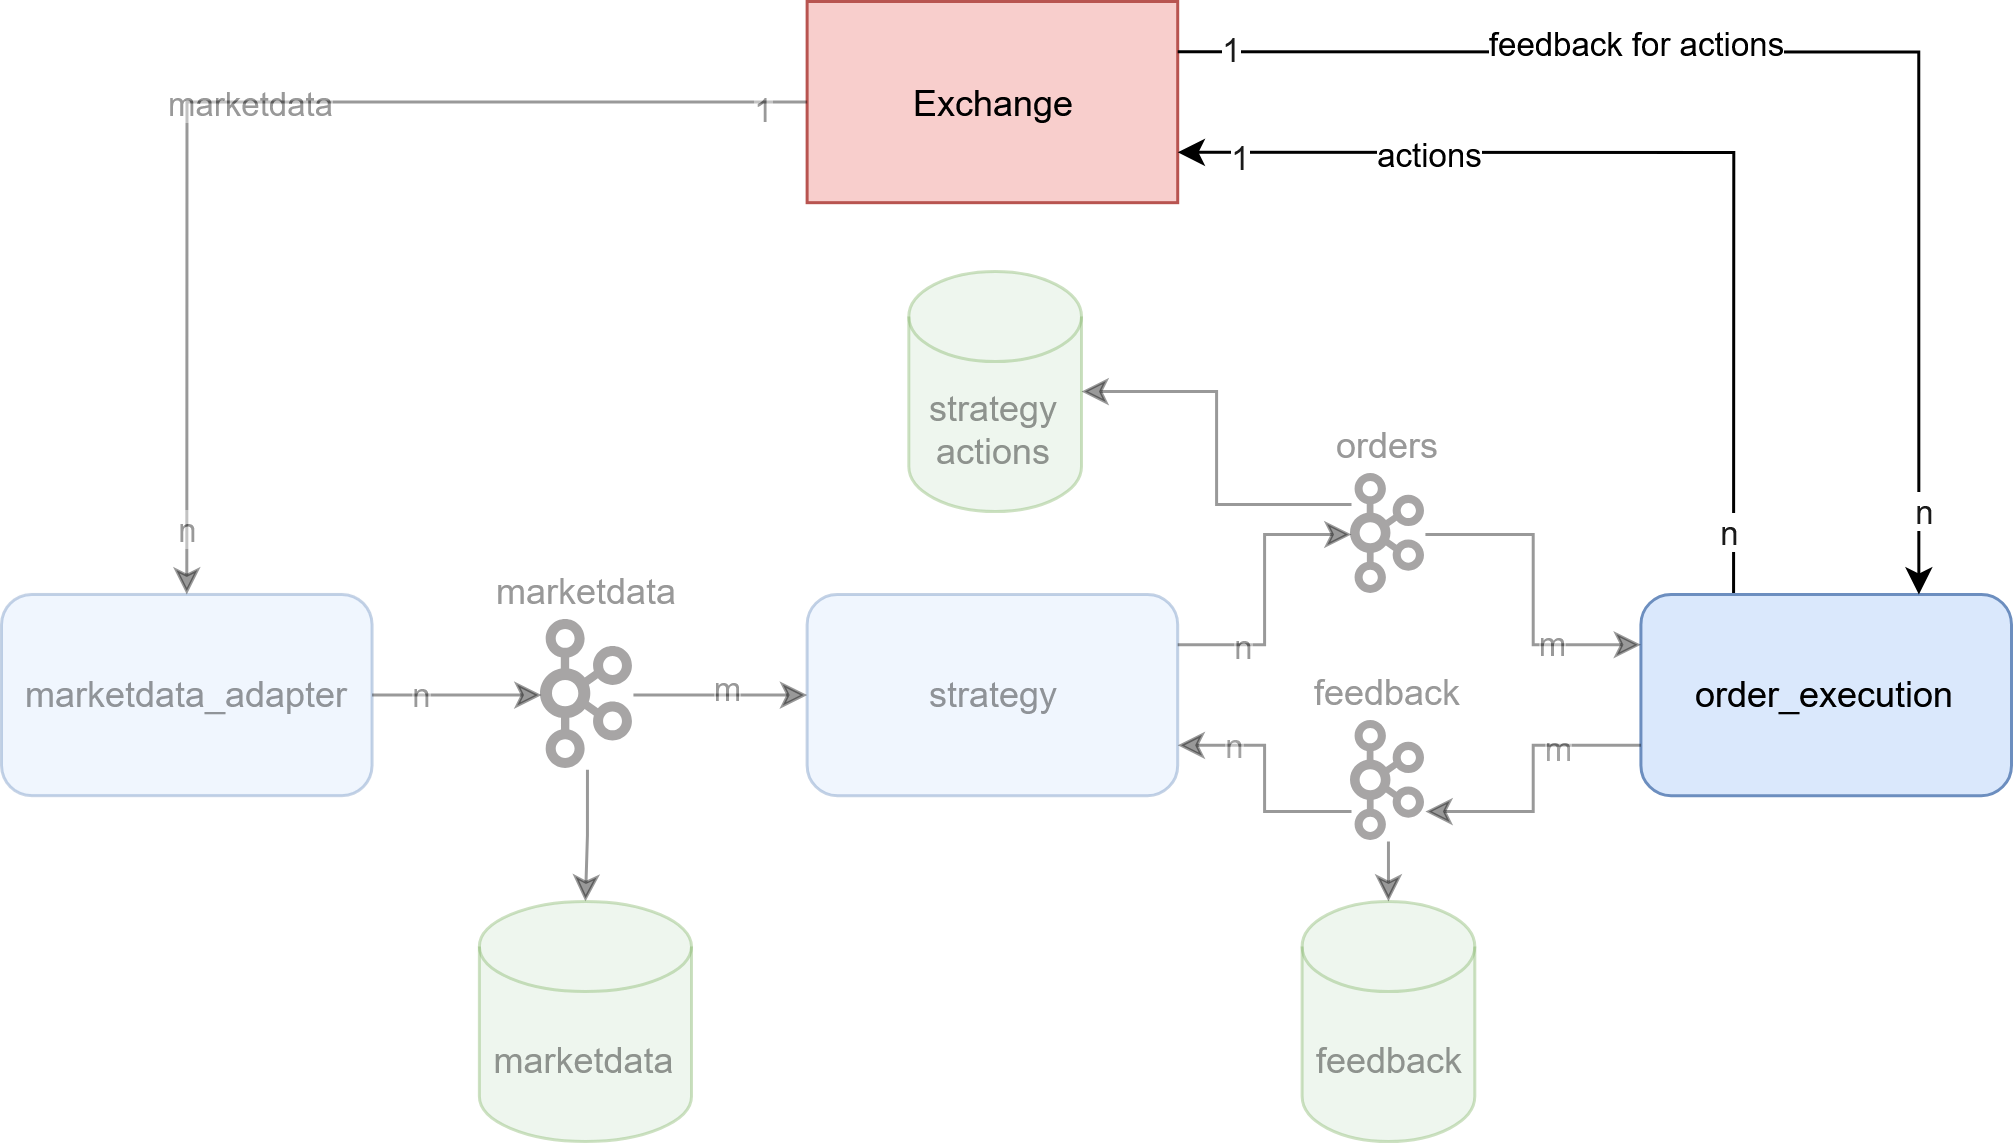

The diagram above was exported from draw.io. Its source (the exported page's mxGraphModel, read from the mxfile embedded in the PNG):
<mxGraphModel dx="1474" dy="799" grid="1" gridSize="10" guides="1" tooltips="1" connect="1" arrows="1" fold="1" page="1" pageScale="1" pageWidth="850" pageHeight="1100" background="none" math="0" shadow="0">
  <root>
    <mxCell id="0" />
    <mxCell id="1" parent="0" />
    <mxCell id="x1PVfPSBhp6ivKvTVOWP-2" value="marketdata_adapter" style="rounded=1;whiteSpace=wrap;html=1;fillColor=#dae8fc;strokeColor=#6c8ebf;textOpacity=40;fillOpacity=40;strokeOpacity=40;" parent="1" vertex="1">
      <mxGeometry x="40" y="367.65" width="123.52602266180142" height="67.05882352941177" as="geometry" />
    </mxCell>
    <mxCell id="x1PVfPSBhp6ivKvTVOWP-5" style="edgeStyle=orthogonalEdgeStyle;rounded=0;orthogonalLoop=1;jettySize=auto;html=1;exitX=1;exitY=0.5;exitDx=0;exitDy=0;entryX=0;entryY=0.5;entryDx=0;entryDy=0;textOpacity=40;fillOpacity=40;strokeOpacity=40;" parent="1" source="x1PVfPSBhp6ivKvTVOWP-2" target="iLl4sf8TZpeG5W6NkvIJ-1" edge="1">
      <mxGeometry relative="1" as="geometry" />
    </mxCell>
    <mxCell id="x1PVfPSBhp6ivKvTVOWP-19" value="n" style="edgeLabel;html=1;align=center;verticalAlign=middle;resizable=0;points=[];textOpacity=40;fillOpacity=40;strokeOpacity=40;" parent="x1PVfPSBhp6ivKvTVOWP-5" vertex="1" connectable="0">
      <mxGeometry x="-0.8564" relative="1" as="geometry">
        <mxPoint x="12" as="offset" />
      </mxGeometry>
    </mxCell>
    <mxCell id="x1PVfPSBhp6ivKvTVOWP-27" style="edgeStyle=orthogonalEdgeStyle;rounded=0;orthogonalLoop=1;jettySize=auto;html=1;exitX=0.5;exitY=1;exitDx=0;exitDy=0;entryX=0.5;entryY=0;entryDx=0;entryDy=0;entryPerimeter=0;textOpacity=40;fillOpacity=40;strokeOpacity=40;" parent="1" source="iLl4sf8TZpeG5W6NkvIJ-1" target="x1PVfPSBhp6ivKvTVOWP-26" edge="1">
      <mxGeometry relative="1" as="geometry" />
    </mxCell>
    <mxCell id="x1PVfPSBhp6ivKvTVOWP-1" value="Exchange" style="rounded=0;whiteSpace=wrap;html=1;fillColor=#f8cecc;strokeColor=#b85450;" parent="1" vertex="1">
      <mxGeometry x="308.5404263491454" y="170" width="123.52602266180142" height="67.05882352941177" as="geometry" />
    </mxCell>
    <mxCell id="x1PVfPSBhp6ivKvTVOWP-3" value="marketdata" style="endArrow=classic;html=1;rounded=0;entryX=0.5;entryY=0;entryDx=0;entryDy=0;exitX=0;exitY=0.5;exitDx=0;exitDy=0;edgeStyle=orthogonalEdgeStyle;textOpacity=40;fillOpacity=40;strokeOpacity=40;" parent="1" source="x1PVfPSBhp6ivKvTVOWP-1" target="x1PVfPSBhp6ivKvTVOWP-2" edge="1">
      <mxGeometry width="50" height="50" relative="1" as="geometry">
        <mxPoint x="390.8911081236797" y="757.6470588235294" as="sourcePoint" />
        <mxPoint x="442.3602842327636" y="701.7647058823529" as="targetPoint" />
      </mxGeometry>
    </mxCell>
    <mxCell id="x1PVfPSBhp6ivKvTVOWP-17" value="1" style="edgeLabel;html=1;align=center;verticalAlign=middle;resizable=0;points=[];textOpacity=40;fillOpacity=40;strokeOpacity=40;" parent="x1PVfPSBhp6ivKvTVOWP-3" vertex="1" connectable="0">
      <mxGeometry x="-0.9188" y="2" relative="1" as="geometry">
        <mxPoint as="offset" />
      </mxGeometry>
    </mxCell>
    <mxCell id="x1PVfPSBhp6ivKvTVOWP-18" value="n" style="edgeLabel;html=1;align=center;verticalAlign=middle;resizable=0;points=[];textOpacity=40;fillOpacity=40;strokeOpacity=40;" parent="x1PVfPSBhp6ivKvTVOWP-3" vertex="1" connectable="0">
      <mxGeometry x="0.8841" relative="1" as="geometry">
        <mxPoint as="offset" />
      </mxGeometry>
    </mxCell>
    <mxCell id="x1PVfPSBhp6ivKvTVOWP-4" value="strategy" style="rounded=1;whiteSpace=wrap;html=1;fillColor=#dae8fc;strokeColor=#6c8ebf;textOpacity=40;fillOpacity=40;strokeOpacity=40;" parent="1" vertex="1">
      <mxGeometry x="308.5404263491454" y="367.6476470588235" width="123.52602266180142" height="67.05882352941177" as="geometry" />
    </mxCell>
    <mxCell id="x1PVfPSBhp6ivKvTVOWP-10" style="edgeStyle=orthogonalEdgeStyle;rounded=0;orthogonalLoop=1;jettySize=auto;html=1;exitX=0.25;exitY=0;exitDx=0;exitDy=0;entryX=1;entryY=0.75;entryDx=0;entryDy=0;startArrow=none;startFill=0;" parent="1" source="x1PVfPSBhp6ivKvTVOWP-9" target="x1PVfPSBhp6ivKvTVOWP-1" edge="1">
      <mxGeometry relative="1" as="geometry" />
    </mxCell>
    <mxCell id="x1PVfPSBhp6ivKvTVOWP-11" value="actions" style="edgeLabel;html=1;align=center;verticalAlign=middle;resizable=0;points=[];" parent="x1PVfPSBhp6ivKvTVOWP-10" vertex="1" connectable="0">
      <mxGeometry x="0.4952" relative="1" as="geometry">
        <mxPoint as="offset" />
      </mxGeometry>
    </mxCell>
    <mxCell id="x1PVfPSBhp6ivKvTVOWP-35" value="1" style="edgeLabel;html=1;align=center;verticalAlign=middle;resizable=0;points=[];fontColor=#1A1A1A;" parent="x1PVfPSBhp6ivKvTVOWP-10" vertex="1" connectable="0">
      <mxGeometry x="0.8742" y="1" relative="1" as="geometry">
        <mxPoint as="offset" />
      </mxGeometry>
    </mxCell>
    <mxCell id="x1PVfPSBhp6ivKvTVOWP-36" value="n" style="edgeLabel;html=1;align=center;verticalAlign=middle;resizable=0;points=[];fontColor=#1A1A1A;" parent="x1PVfPSBhp6ivKvTVOWP-10" vertex="1" connectable="0">
      <mxGeometry x="-0.8728" y="2" relative="1" as="geometry">
        <mxPoint as="offset" />
      </mxGeometry>
    </mxCell>
    <mxCell id="x1PVfPSBhp6ivKvTVOWP-24" style="edgeStyle=orthogonalEdgeStyle;rounded=0;orthogonalLoop=1;jettySize=auto;html=1;exitX=0;exitY=0.75;exitDx=0;exitDy=0;entryX=1;entryY=0.75;entryDx=0;entryDy=0;textOpacity=40;fillOpacity=40;strokeOpacity=40;" parent="1" source="iLl4sf8TZpeG5W6NkvIJ-10" target="x1PVfPSBhp6ivKvTVOWP-4" edge="1">
      <mxGeometry relative="1" as="geometry" />
    </mxCell>
    <mxCell id="x1PVfPSBhp6ivKvTVOWP-40" value="n" style="edgeLabel;html=1;align=center;verticalAlign=middle;resizable=0;points=[];fontColor=#1A1A1A;textOpacity=40;fillOpacity=40;strokeOpacity=40;" parent="x1PVfPSBhp6ivKvTVOWP-24" vertex="1" connectable="0">
      <mxGeometry x="0.7029" relative="1" as="geometry">
        <mxPoint x="7" as="offset" />
      </mxGeometry>
    </mxCell>
    <mxCell id="x1PVfPSBhp6ivKvTVOWP-9" value="order_execution" style="rounded=1;whiteSpace=wrap;html=1;fillColor=#dae8fc;strokeColor=#6c8ebf;" parent="1" vertex="1">
      <mxGeometry x="586.4739773381986" y="367.6476470588235" width="123.52602266180142" height="67.05882352941177" as="geometry" />
    </mxCell>
    <mxCell id="x1PVfPSBhp6ivKvTVOWP-12" style="edgeStyle=orthogonalEdgeStyle;rounded=0;orthogonalLoop=1;jettySize=auto;html=1;exitX=1;exitY=0.25;exitDx=0;exitDy=0;entryX=0.75;entryY=0;entryDx=0;entryDy=0;" parent="1" source="x1PVfPSBhp6ivKvTVOWP-1" target="x1PVfPSBhp6ivKvTVOWP-9" edge="1">
      <mxGeometry relative="1" as="geometry" />
    </mxCell>
    <mxCell id="x1PVfPSBhp6ivKvTVOWP-13" value="feedback for actions" style="edgeLabel;html=1;align=center;verticalAlign=middle;resizable=0;points=[];" parent="x1PVfPSBhp6ivKvTVOWP-12" vertex="1" connectable="0">
      <mxGeometry x="-0.2867" y="3" relative="1" as="geometry">
        <mxPoint as="offset" />
      </mxGeometry>
    </mxCell>
    <mxCell id="x1PVfPSBhp6ivKvTVOWP-37" value="1" style="edgeLabel;html=1;align=center;verticalAlign=middle;resizable=0;points=[];fontColor=#1A1A1A;" parent="x1PVfPSBhp6ivKvTVOWP-12" vertex="1" connectable="0">
      <mxGeometry x="-0.918" y="1" relative="1" as="geometry">
        <mxPoint as="offset" />
      </mxGeometry>
    </mxCell>
    <mxCell id="x1PVfPSBhp6ivKvTVOWP-38" value="n" style="edgeLabel;html=1;align=center;verticalAlign=middle;resizable=0;points=[];fontColor=#1A1A1A;" parent="x1PVfPSBhp6ivKvTVOWP-12" vertex="1" connectable="0">
      <mxGeometry x="0.8676" y="2" relative="1" as="geometry">
        <mxPoint as="offset" />
      </mxGeometry>
    </mxCell>
    <mxCell id="x1PVfPSBhp6ivKvTVOWP-14" style="edgeStyle=orthogonalEdgeStyle;rounded=0;orthogonalLoop=1;jettySize=auto;html=1;exitX=1;exitY=0.5;exitDx=0;exitDy=0;entryX=0;entryY=0.25;entryDx=0;entryDy=0;startArrow=none;startFill=0;textOpacity=40;fillOpacity=40;strokeOpacity=40;" parent="1" source="iLl4sf8TZpeG5W6NkvIJ-5" target="x1PVfPSBhp6ivKvTVOWP-9" edge="1">
      <mxGeometry relative="1" as="geometry" />
    </mxCell>
    <mxCell id="x1PVfPSBhp6ivKvTVOWP-22" value="m" style="edgeLabel;html=1;align=center;verticalAlign=middle;resizable=0;points=[];textOpacity=40;fillOpacity=40;strokeOpacity=40;" parent="x1PVfPSBhp6ivKvTVOWP-14" vertex="1" connectable="0">
      <mxGeometry x="0.7143" y="-1" relative="1" as="geometry">
        <mxPoint x="-14" y="-2" as="offset" />
      </mxGeometry>
    </mxCell>
    <mxCell id="x1PVfPSBhp6ivKvTVOWP-26" value="marketdata" style="shape=cylinder3;whiteSpace=wrap;html=1;boundedLbl=1;backgroundOutline=1;size=15;fillColor=#d5e8d4;strokeColor=#82b366;textOpacity=40;fillOpacity=40;strokeOpacity=40;" parent="1" vertex="1">
      <mxGeometry x="199.29" y="470" width="70.71" height="80" as="geometry" />
    </mxCell>
    <mxCell id="x1PVfPSBhp6ivKvTVOWP-30" value="feedback" style="shape=cylinder3;whiteSpace=wrap;html=1;boundedLbl=1;backgroundOutline=1;size=15;fillColor=#d5e8d4;strokeColor=#82b366;textOpacity=40;fillOpacity=40;strokeOpacity=40;" parent="1" vertex="1">
      <mxGeometry x="473.5400000000001" y="470" width="57.56" height="80" as="geometry" />
    </mxCell>
    <mxCell id="iLl4sf8TZpeG5W6NkvIJ-3" style="edgeStyle=orthogonalEdgeStyle;rounded=0;orthogonalLoop=1;jettySize=auto;html=1;exitX=1;exitY=0.5;exitDx=0;exitDy=0;entryX=0;entryY=0.5;entryDx=0;entryDy=0;textOpacity=40;fillOpacity=40;strokeOpacity=40;" parent="1" source="iLl4sf8TZpeG5W6NkvIJ-1" target="x1PVfPSBhp6ivKvTVOWP-4" edge="1">
      <mxGeometry relative="1" as="geometry">
        <mxPoint x="271.5999999999999" y="377.45" as="sourcePoint" />
        <mxPoint x="308.5404263491455" y="377.4470588235295" as="targetPoint" />
      </mxGeometry>
    </mxCell>
    <mxCell id="iLl4sf8TZpeG5W6NkvIJ-4" value="m" style="edgeLabel;html=1;align=center;verticalAlign=middle;resizable=0;points=[];textOpacity=40;fillOpacity=40;strokeOpacity=40;" parent="iLl4sf8TZpeG5W6NkvIJ-3" vertex="1" connectable="0">
      <mxGeometry x="0.2659" y="2" relative="1" as="geometry">
        <mxPoint x="-5" as="offset" />
      </mxGeometry>
    </mxCell>
    <mxCell id="iLl4sf8TZpeG5W6NkvIJ-1" value="marketdata" style="shape=image;verticalLabelPosition=top;labelBackgroundColor=default;verticalAlign=bottom;aspect=fixed;imageAspect=0;editableCssRules=.*;image=data:image/svg+xml,(base64 omitted: 2512 chars);labelPosition=center;align=center;textOpacity=40;fillOpacity=40;strokeOpacity=40;" parent="1" vertex="1">
      <mxGeometry x="220" y="376.30999999999995" width="30.64" height="49.74" as="geometry" />
    </mxCell>
    <mxCell id="iLl4sf8TZpeG5W6NkvIJ-5" value="orders" style="shape=image;verticalLabelPosition=top;labelBackgroundColor=default;verticalAlign=bottom;aspect=fixed;imageAspect=0;editableCssRules=.*;image=data:image/svg+xml,(base64 omitted: 2512 chars);labelPosition=center;align=center;textOpacity=40;fillOpacity=40;strokeOpacity=40;" parent="1" vertex="1">
      <mxGeometry x="490" y="327.65" width="24.64" height="40" as="geometry" />
    </mxCell>
    <mxCell id="iLl4sf8TZpeG5W6NkvIJ-6" value="" style="edgeStyle=orthogonalEdgeStyle;rounded=0;orthogonalLoop=1;jettySize=auto;html=1;exitX=1;exitY=0.25;exitDx=0;exitDy=0;entryX=0;entryY=0.5;entryDx=0;entryDy=0;startArrow=none;startFill=0;textOpacity=40;fillOpacity=40;strokeOpacity=40;" parent="1" source="x1PVfPSBhp6ivKvTVOWP-4" target="iLl4sf8TZpeG5W6NkvIJ-5" edge="1">
      <mxGeometry relative="1" as="geometry">
        <mxPoint x="472" y="571" as="sourcePoint" />
        <mxPoint x="626" y="571" as="targetPoint" />
      </mxGeometry>
    </mxCell>
    <mxCell id="iLl4sf8TZpeG5W6NkvIJ-7" value="n" style="edgeLabel;html=1;align=center;verticalAlign=middle;resizable=0;points=[];textOpacity=40;fillOpacity=40;strokeOpacity=40;" parent="iLl4sf8TZpeG5W6NkvIJ-6" vertex="1" connectable="0">
      <mxGeometry x="-0.6952" y="-3" relative="1" as="geometry">
        <mxPoint x="7" y="-3" as="offset" />
      </mxGeometry>
    </mxCell>
    <mxCell id="iLl4sf8TZpeG5W6NkvIJ-11" value="" style="edgeStyle=orthogonalEdgeStyle;rounded=0;orthogonalLoop=1;jettySize=auto;html=1;exitX=0;exitY=0.75;exitDx=0;exitDy=0;entryX=1;entryY=0.75;entryDx=0;entryDy=0;textOpacity=40;fillOpacity=40;strokeOpacity=40;" parent="1" source="x1PVfPSBhp6ivKvTVOWP-9" target="iLl4sf8TZpeG5W6NkvIJ-10" edge="1">
      <mxGeometry relative="1" as="geometry">
        <mxPoint x="586" y="394" as="sourcePoint" />
        <mxPoint x="432" y="394" as="targetPoint" />
      </mxGeometry>
    </mxCell>
    <mxCell id="iLl4sf8TZpeG5W6NkvIJ-12" value="m" style="edgeLabel;html=1;align=center;verticalAlign=middle;resizable=0;points=[];fontColor=#1A1A1A;textOpacity=40;fillOpacity=40;strokeOpacity=40;" parent="iLl4sf8TZpeG5W6NkvIJ-11" vertex="1" connectable="0">
      <mxGeometry x="-0.67" y="1" relative="1" as="geometry">
        <mxPoint x="-12" as="offset" />
      </mxGeometry>
    </mxCell>
    <mxCell id="iLl4sf8TZpeG5W6NkvIJ-10" value="feedback" style="shape=image;verticalLabelPosition=top;labelBackgroundColor=default;verticalAlign=bottom;aspect=fixed;imageAspect=0;editableCssRules=.*;image=data:image/svg+xml,(base64 omitted: 2512 chars);labelPosition=center;align=center;textOpacity=40;fillOpacity=40;strokeOpacity=40;" parent="1" vertex="1">
      <mxGeometry x="490" y="410" width="24.64" height="40" as="geometry" />
    </mxCell>
    <mxCell id="iLl4sf8TZpeG5W6NkvIJ-14" value="strategy actions" style="shape=cylinder3;whiteSpace=wrap;html=1;boundedLbl=1;backgroundOutline=1;size=15;fillColor=#d5e8d4;strokeColor=#82b366;textOpacity=40;fillOpacity=40;strokeOpacity=40;" parent="1" vertex="1">
      <mxGeometry x="342.44" y="260" width="57.56" height="80" as="geometry" />
    </mxCell>
    <mxCell id="iLl4sf8TZpeG5W6NkvIJ-15" style="edgeStyle=orthogonalEdgeStyle;rounded=0;orthogonalLoop=1;jettySize=auto;html=1;exitX=0;exitY=0.25;exitDx=0;exitDy=0;entryX=1;entryY=0.5;entryDx=0;entryDy=0;entryPerimeter=0;textOpacity=40;fillOpacity=40;strokeOpacity=40;" parent="1" source="iLl4sf8TZpeG5W6NkvIJ-5" target="iLl4sf8TZpeG5W6NkvIJ-14" edge="1">
      <mxGeometry relative="1" as="geometry" />
    </mxCell>
    <mxCell id="iLl4sf8TZpeG5W6NkvIJ-16" style="edgeStyle=orthogonalEdgeStyle;rounded=0;orthogonalLoop=1;jettySize=auto;html=1;exitX=0.5;exitY=1;exitDx=0;exitDy=0;entryX=0.5;entryY=0;entryDx=0;entryDy=0;entryPerimeter=0;textOpacity=40;fillOpacity=40;strokeOpacity=40;" parent="1" source="iLl4sf8TZpeG5W6NkvIJ-10" target="x1PVfPSBhp6ivKvTVOWP-30" edge="1">
      <mxGeometry relative="1" as="geometry" />
    </mxCell>
  </root>
</mxGraphModel>